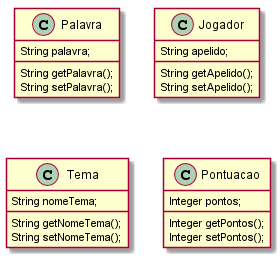

The diagram above was rendered by PlantUML. Its source (embedded in the PNG):
@startuml


class Palavra{
    String palavra;

    String getPalavra();
    String setPalavra();
}

class Jogador{
    String apelido;

    String getApelido();
    String setApelido();
}

class Tema{
    String nomeTema;

    String getNomeTema();
    String setNomeTema();
}

class Pontuacao{
    Integer pontos;

    Integer getPontos();
    Integer setPontos();
}




@enduml